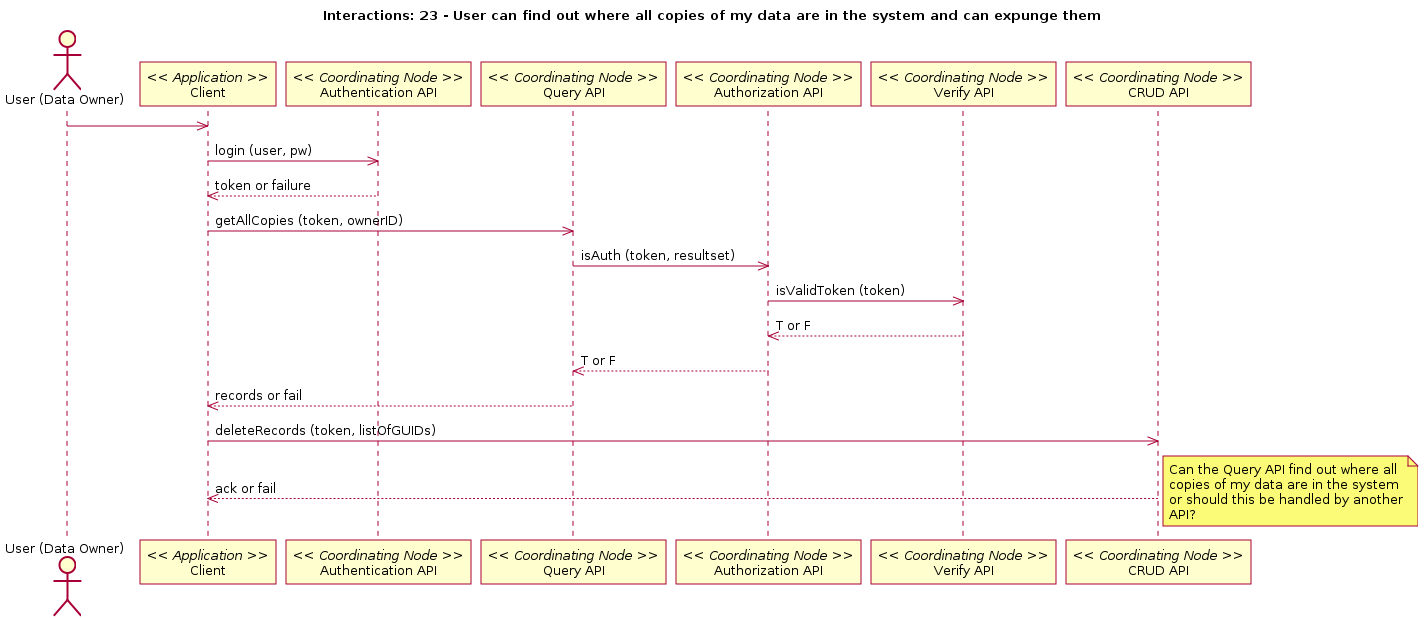

The diagram above was rendered by PlantUML. Its source (embedded in the PNG):
@startuml
title Interactions: 23 - User can find out where all copies of my data are in the system and can expunge them
actor "User (Data Owner)" as user
participant "Client" as app_client << Application >>
user -> app_client
participant "Authentication API" as c_authenticate << Coordinating Node >>
app_client -> c_authenticate: login (user, pw)
app_client <-- c_authenticate: token or failure
participant "Query API" as c_query << Coordinating Node >>
app_client -> c_query: getAllCopies (token, ownerID)
participant "Authorization API" as c_authorize << Coordinating Node >>
c_query -> c_authorize: isAuth (token, resultset)
participant "Verify API" as c_ver << Coordinating Node >>
c_authorize -> c_ver: isValidToken (token)
c_authorize <-- c_ver: T or F
c_query <-- c_authorize: T or F
app_client <-- c_query: records or fail
participant "CRUD API" as c_crud << Coordinating Node >>
app_client -> c_crud: deleteRecords (token, listOfGUIDs)
app_client <-- c_crud: ack or fail
note right
@enduml